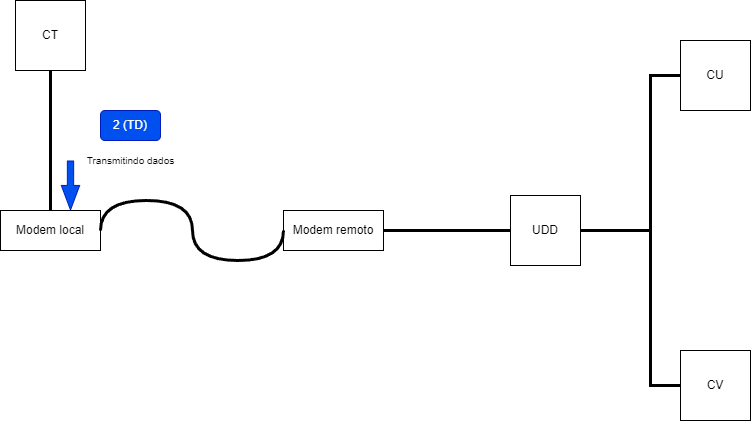

The diagram above was exported from draw.io. Its source (the exported page's mxGraphModel, read from the mxfile embedded in the PNG):
<mxGraphModel dx="792" dy="748" grid="1" gridSize="10" guides="1" tooltips="1" connect="1" arrows="1" fold="1" page="1" pageScale="1" pageWidth="827" pageHeight="1169" math="0" shadow="0">
  <root>
    <mxCell id="0" />
    <mxCell id="1" parent="0" />
    <mxCell id="N0B7f1GQi4oO9jO1ZdyZ-1" value="CT" style="whiteSpace=wrap;html=1;aspect=fixed;" vertex="1" parent="1">
      <mxGeometry x="45" y="130" width="70" height="70" as="geometry" />
    </mxCell>
    <mxCell id="N0B7f1GQi4oO9jO1ZdyZ-4" value="UDD" style="whiteSpace=wrap;html=1;aspect=fixed;" vertex="1" parent="1">
      <mxGeometry x="540" y="325" width="70" height="70" as="geometry" />
    </mxCell>
    <mxCell id="N0B7f1GQi4oO9jO1ZdyZ-5" value="CU" style="whiteSpace=wrap;html=1;aspect=fixed;" vertex="1" parent="1">
      <mxGeometry x="710" y="170" width="70" height="70" as="geometry" />
    </mxCell>
    <mxCell id="N0B7f1GQi4oO9jO1ZdyZ-6" value="CV" style="whiteSpace=wrap;html=1;aspect=fixed;" vertex="1" parent="1">
      <mxGeometry x="710" y="480" width="70" height="70" as="geometry" />
    </mxCell>
    <mxCell id="N0B7f1GQi4oO9jO1ZdyZ-7" value="" style="endArrow=none;html=1;rounded=0;exitX=0.5;exitY=1;exitDx=0;exitDy=0;entryX=0.5;entryY=0;entryDx=0;entryDy=0;strokeWidth=3;" edge="1" parent="1" source="N0B7f1GQi4oO9jO1ZdyZ-1" target="N0B7f1GQi4oO9jO1ZdyZ-12">
      <mxGeometry width="50" height="50" relative="1" as="geometry">
        <mxPoint x="380" y="410" as="sourcePoint" />
        <mxPoint x="170" y="355" as="targetPoint" />
      </mxGeometry>
    </mxCell>
    <mxCell id="N0B7f1GQi4oO9jO1ZdyZ-9" value="" style="endArrow=none;html=1;rounded=0;exitX=0;exitY=0.5;exitDx=0;exitDy=0;entryX=1;entryY=0.5;entryDx=0;entryDy=0;strokeWidth=3;" edge="1" parent="1" source="N0B7f1GQi4oO9jO1ZdyZ-4" target="N0B7f1GQi4oO9jO1ZdyZ-13">
      <mxGeometry width="50" height="50" relative="1" as="geometry">
        <mxPoint x="384" y="370" as="sourcePoint" />
        <mxPoint x="410" y="355" as="targetPoint" />
      </mxGeometry>
    </mxCell>
    <mxCell id="N0B7f1GQi4oO9jO1ZdyZ-10" value="" style="endArrow=none;html=1;rounded=0;exitX=0;exitY=0.5;exitDx=0;exitDy=0;entryX=1;entryY=0.5;entryDx=0;entryDy=0;strokeWidth=3;" edge="1" parent="1" source="N0B7f1GQi4oO9jO1ZdyZ-5" target="N0B7f1GQi4oO9jO1ZdyZ-4">
      <mxGeometry width="50" height="50" relative="1" as="geometry">
        <mxPoint x="550" y="370" as="sourcePoint" />
        <mxPoint x="464" y="370" as="targetPoint" />
        <Array as="points">
          <mxPoint x="680" y="205" />
          <mxPoint x="680" y="360" />
        </Array>
      </mxGeometry>
    </mxCell>
    <mxCell id="N0B7f1GQi4oO9jO1ZdyZ-11" value="" style="endArrow=none;html=1;rounded=0;exitX=0;exitY=0.5;exitDx=0;exitDy=0;entryX=1;entryY=0.5;entryDx=0;entryDy=0;strokeWidth=3;" edge="1" parent="1" source="N0B7f1GQi4oO9jO1ZdyZ-6" target="N0B7f1GQi4oO9jO1ZdyZ-4">
      <mxGeometry width="50" height="50" relative="1" as="geometry">
        <mxPoint x="560" y="380" as="sourcePoint" />
        <mxPoint x="474" y="380" as="targetPoint" />
        <Array as="points">
          <mxPoint x="680" y="515" />
          <mxPoint x="680" y="360" />
        </Array>
      </mxGeometry>
    </mxCell>
    <mxCell id="N0B7f1GQi4oO9jO1ZdyZ-12" value="Modem local&lt;br&gt;" style="rounded=0;whiteSpace=wrap;html=1;" vertex="1" parent="1">
      <mxGeometry x="30" y="340" width="100" height="40" as="geometry" />
    </mxCell>
    <mxCell id="N0B7f1GQi4oO9jO1ZdyZ-13" value="Modem remoto&lt;br&gt;" style="rounded=0;whiteSpace=wrap;html=1;" vertex="1" parent="1">
      <mxGeometry x="313" y="340" width="100" height="40" as="geometry" />
    </mxCell>
    <mxCell id="N0B7f1GQi4oO9jO1ZdyZ-15" value="" style="shape=flexArrow;endArrow=classic;html=1;rounded=0;width=6.290322580645161;endSize=7.8596774193548375;endWidth=11.082206035379812;fillColor=#0050ef;strokeColor=#001DBC;" edge="1" parent="1">
      <mxGeometry width="50" height="50" relative="1" as="geometry">
        <mxPoint x="100" y="290" as="sourcePoint" />
        <mxPoint x="100" y="340" as="targetPoint" />
      </mxGeometry>
    </mxCell>
    <mxCell id="N0B7f1GQi4oO9jO1ZdyZ-16" value="2 (TD)" style="rounded=1;whiteSpace=wrap;html=1;fillColor=#0050ef;fontColor=#ffffff;strokeColor=#001DBC;" vertex="1" parent="1">
      <mxGeometry x="130" y="240" width="60" height="30" as="geometry" />
    </mxCell>
    <mxCell id="N0B7f1GQi4oO9jO1ZdyZ-17" value="&lt;font style=&quot;font-size: 10px;&quot;&gt;Transmitindo dados&lt;br&gt;&lt;/font&gt;" style="text;html=1;align=center;verticalAlign=middle;resizable=0;points=[];autosize=1;strokeColor=none;fillColor=none;" vertex="1" parent="1">
      <mxGeometry x="105" y="275" width="110" height="30" as="geometry" />
    </mxCell>
    <mxCell id="N0B7f1GQi4oO9jO1ZdyZ-22" value="" style="endArrow=none;html=1;rounded=0;exitX=0;exitY=0.5;exitDx=0;exitDy=0;entryX=1;entryY=0.5;entryDx=0;entryDy=0;strokeWidth=3;edgeStyle=orthogonalEdgeStyle;curved=1;" edge="1" parent="1" source="N0B7f1GQi4oO9jO1ZdyZ-13" target="N0B7f1GQi4oO9jO1ZdyZ-12">
      <mxGeometry width="50" height="50" relative="1" as="geometry">
        <mxPoint x="90" y="210" as="sourcePoint" />
        <mxPoint x="90" y="350" as="targetPoint" />
        <Array as="points">
          <mxPoint x="313" y="390" />
          <mxPoint x="222" y="390" />
          <mxPoint x="222" y="330" />
          <mxPoint x="130" y="330" />
        </Array>
      </mxGeometry>
    </mxCell>
  </root>
</mxGraphModel>